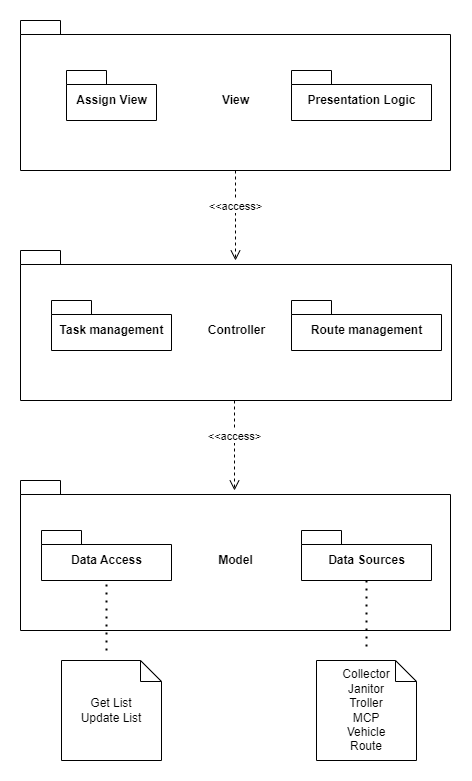

The diagram above was exported from draw.io. Its source (the exported page's mxGraphModel, read from the mxfile embedded in the PNG):
<mxGraphModel dx="1038" dy="539" grid="1" gridSize="10" guides="1" tooltips="1" connect="1" arrows="1" fold="1" page="1" pageScale="1" pageWidth="827" pageHeight="1169" math="0" shadow="0">
  <root>
    <mxCell id="0" />
    <mxCell id="1" parent="0" />
    <mxCell id="1PJ4j-20Gj4nSgF1Ub0B-1" value="View" style="shape=folder;fontStyle=1;spacingTop=10;tabWidth=40;tabHeight=14;tabPosition=left;html=1;" parent="1" vertex="1">
      <mxGeometry x="198" y="70" width="430" height="150" as="geometry" />
    </mxCell>
    <mxCell id="1PJ4j-20Gj4nSgF1Ub0B-2" value="Controller" style="shape=folder;fontStyle=1;spacingTop=10;tabWidth=40;tabHeight=14;tabPosition=left;html=1;" parent="1" vertex="1">
      <mxGeometry x="198" y="300" width="431" height="150" as="geometry" />
    </mxCell>
    <mxCell id="1PJ4j-20Gj4nSgF1Ub0B-3" value="Model" style="shape=folder;fontStyle=1;spacingTop=10;tabWidth=40;tabHeight=14;tabPosition=left;html=1;" parent="1" vertex="1">
      <mxGeometry x="198" y="530" width="430" height="150" as="geometry" />
    </mxCell>
    <mxCell id="1PJ4j-20Gj4nSgF1Ub0B-5" value="Assign View" style="shape=folder;fontStyle=1;spacingTop=10;tabWidth=40;tabHeight=14;tabPosition=left;html=1;" parent="1" vertex="1">
      <mxGeometry x="244" y="120" width="90" height="50" as="geometry" />
    </mxCell>
    <mxCell id="1PJ4j-20Gj4nSgF1Ub0B-6" value="Presentation Logic" style="shape=folder;fontStyle=1;spacingTop=10;tabWidth=40;tabHeight=14;tabPosition=left;html=1;" parent="1" vertex="1">
      <mxGeometry x="469" y="120" width="140" height="50" as="geometry" />
    </mxCell>
    <mxCell id="1PJ4j-20Gj4nSgF1Ub0B-7" value="Route management" style="shape=folder;fontStyle=1;spacingTop=10;tabWidth=40;tabHeight=14;tabPosition=left;html=1;" parent="1" vertex="1">
      <mxGeometry x="469" y="350" width="150" height="50" as="geometry" />
    </mxCell>
    <mxCell id="1PJ4j-20Gj4nSgF1Ub0B-8" value="Task management" style="shape=folder;fontStyle=1;spacingTop=10;tabWidth=40;tabHeight=14;tabPosition=left;html=1;" parent="1" vertex="1">
      <mxGeometry x="229" y="350" width="120" height="50" as="geometry" />
    </mxCell>
    <mxCell id="1PJ4j-20Gj4nSgF1Ub0B-15" value="Data Access" style="shape=folder;fontStyle=1;spacingTop=10;tabWidth=40;tabHeight=14;tabPosition=left;html=1;" parent="1" vertex="1">
      <mxGeometry x="219" y="580" width="130" height="50" as="geometry" />
    </mxCell>
    <mxCell id="1PJ4j-20Gj4nSgF1Ub0B-16" value="Data Sources" style="shape=folder;fontStyle=1;spacingTop=10;tabWidth=40;tabHeight=14;tabPosition=left;html=1;" parent="1" vertex="1">
      <mxGeometry x="479" y="580" width="130" height="50" as="geometry" />
    </mxCell>
    <mxCell id="1PJ4j-20Gj4nSgF1Ub0B-19" value="Collector&lt;br&gt;Janitor&lt;br&gt;Troller&lt;br&gt;MCP&lt;br&gt;Vehicle&lt;br&gt;Route" style="shape=note;size=21;whiteSpace=wrap;html=1;" parent="1" vertex="1">
      <mxGeometry x="494" y="710" width="100" height="100" as="geometry" />
    </mxCell>
    <mxCell id="tpvS8K_2wx25wUTJG7eK-1" value="&amp;lt;&amp;lt;access&amp;gt;" style="html=1;verticalAlign=bottom;endArrow=open;dashed=1;endSize=8;rounded=0;exitX=0.5;exitY=1;exitDx=0;exitDy=0;exitPerimeter=0;" parent="1" source="1PJ4j-20Gj4nSgF1Ub0B-1" edge="1">
      <mxGeometry relative="1" as="geometry">
        <mxPoint x="409" y="270" as="sourcePoint" />
        <mxPoint x="413" y="310" as="targetPoint" />
      </mxGeometry>
    </mxCell>
    <mxCell id="tpvS8K_2wx25wUTJG7eK-2" value="&amp;lt;&amp;lt;access&amp;gt;" style="html=1;verticalAlign=bottom;endArrow=open;dashed=1;endSize=8;rounded=0;exitX=0.5;exitY=1;exitDx=0;exitDy=0;exitPerimeter=0;" parent="1" edge="1">
      <mxGeometry relative="1" as="geometry">
        <mxPoint x="412" y="450" as="sourcePoint" />
        <mxPoint x="412" y="540" as="targetPoint" />
      </mxGeometry>
    </mxCell>
    <mxCell id="tpvS8K_2wx25wUTJG7eK-3" value="Get List&lt;br&gt;Update List" style="shape=note;size=21;whiteSpace=wrap;html=1;" parent="1" vertex="1">
      <mxGeometry x="239" y="710" width="100" height="100" as="geometry" />
    </mxCell>
    <mxCell id="GX2ITJ7X3nLN6jeyBKhS-2" value="" style="endArrow=none;dashed=1;html=1;dashPattern=1 3;strokeWidth=2;rounded=0;entryX=0.5;entryY=1;entryDx=0;entryDy=0;entryPerimeter=0;" edge="1" parent="1" target="1PJ4j-20Gj4nSgF1Ub0B-15">
      <mxGeometry width="50" height="50" relative="1" as="geometry">
        <mxPoint x="284" y="700" as="sourcePoint" />
        <mxPoint x="210" y="760" as="targetPoint" />
      </mxGeometry>
    </mxCell>
    <mxCell id="GX2ITJ7X3nLN6jeyBKhS-3" value="" style="endArrow=none;dashed=1;html=1;dashPattern=1 3;strokeWidth=2;rounded=0;exitX=0.5;exitY=1;exitDx=0;exitDy=0;exitPerimeter=0;" edge="1" parent="1" source="1PJ4j-20Gj4nSgF1Ub0B-16">
      <mxGeometry width="50" height="50" relative="1" as="geometry">
        <mxPoint x="700" y="740" as="sourcePoint" />
        <mxPoint x="544" y="700" as="targetPoint" />
      </mxGeometry>
    </mxCell>
  </root>
</mxGraphModel>